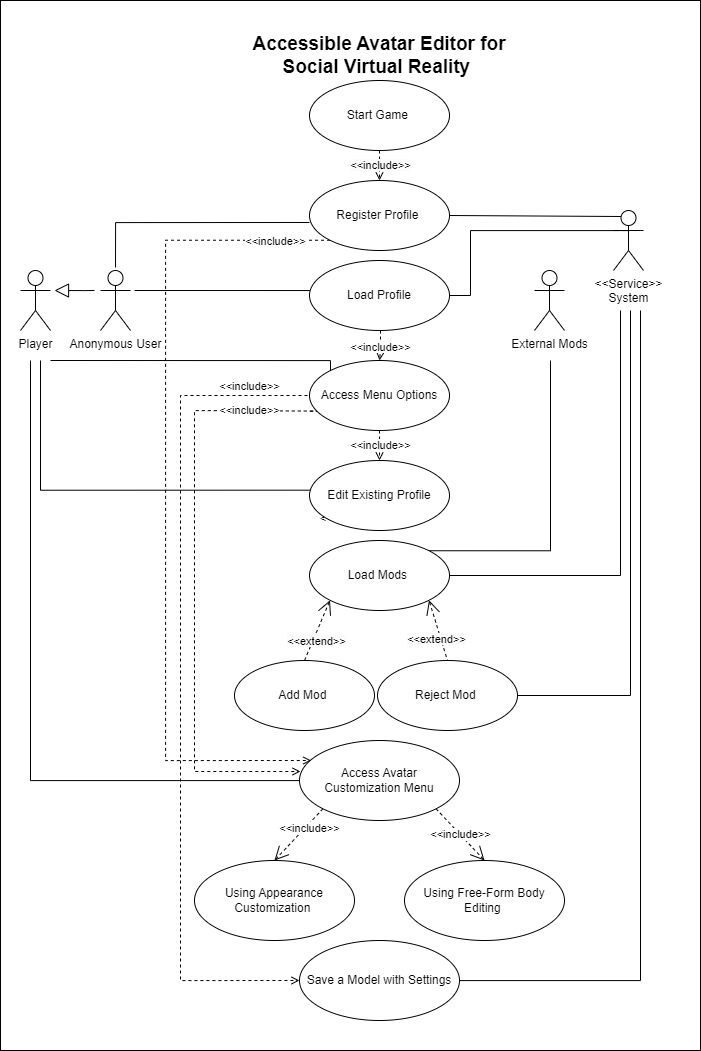

The diagram above was exported from draw.io. Its source (the exported page's mxGraphModel, read from the mxfile embedded in the PNG):
<mxGraphModel dx="2820" dy="1515" grid="1" gridSize="10" guides="1" tooltips="1" connect="1" arrows="1" fold="1" page="1" pageScale="1" pageWidth="827" pageHeight="1169" math="0" shadow="0">
  <root>
    <mxCell id="WIyWlLk6GJQsqaUBKTNV-0" />
    <mxCell id="WIyWlLk6GJQsqaUBKTNV-1" parent="WIyWlLk6GJQsqaUBKTNV-0" />
    <mxCell id="GKoqwIAT8DUHSqDKgkZx-43" value="" style="group" vertex="1" connectable="0" parent="WIyWlLk6GJQsqaUBKTNV-1">
      <mxGeometry x="64" y="60" width="700" height="1050" as="geometry" />
    </mxCell>
    <mxCell id="q_Fa4_QJkK-DpF9nrZTr-232" value="&#10;&lt;span style=&quot;color: rgb(0, 0, 0); font-family: Helvetica; font-size: 11px; font-style: normal; font-variant-ligatures: normal; font-variant-caps: normal; font-weight: 400; letter-spacing: normal; orphans: 2; text-align: center; text-indent: 0px; text-transform: none; widows: 2; word-spacing: 0px; -webkit-text-stroke-width: 0px; background-color: rgb(255, 255, 255); text-decoration-thickness: initial; text-decoration-style: initial; text-decoration-color: initial; float: none; display: inline !important;&quot;&gt;&amp;lt;&amp;lt;include&amp;gt;&amp;gt;&lt;/span&gt;&#10;&#10;" style="rounded=0;whiteSpace=wrap;html=1;fontFamily=Helvetica;fontSize=11;fontColor=default;movable=1;resizable=1;rotatable=1;deletable=1;editable=1;locked=0;connectable=1;" parent="GKoqwIAT8DUHSqDKgkZx-43" vertex="1">
      <mxGeometry width="700" height="1050" as="geometry" />
    </mxCell>
    <mxCell id="GKoqwIAT8DUHSqDKgkZx-32" style="rounded=0;orthogonalLoop=1;jettySize=auto;html=1;fontSize=11;endArrow=none;verticalAlign=bottom;edgeStyle=orthogonalEdgeStyle;" edge="1" parent="GKoqwIAT8DUHSqDKgkZx-43" target="q_Fa4_QJkK-DpF9nrZTr-36">
      <mxGeometry relative="1" as="geometry">
        <mxPoint x="30" y="360" as="sourcePoint" />
        <mxPoint x="296.68000000000006" y="773" as="targetPoint" />
        <Array as="points">
          <mxPoint x="30" y="780" />
        </Array>
      </mxGeometry>
    </mxCell>
    <mxCell id="q_Fa4_QJkK-DpF9nrZTr-3" value="Player" style="shape=umlActor;verticalLabelPosition=bottom;verticalAlign=top;html=1;" parent="GKoqwIAT8DUHSqDKgkZx-43" vertex="1">
      <mxGeometry x="20" y="270" width="30" height="60" as="geometry" />
    </mxCell>
    <mxCell id="q_Fa4_QJkK-DpF9nrZTr-4" value="External Mods" style="shape=umlActor;verticalLabelPosition=bottom;verticalAlign=top;html=1;" parent="GKoqwIAT8DUHSqDKgkZx-43" vertex="1">
      <mxGeometry x="534" y="270" width="30" height="60" as="geometry" />
    </mxCell>
    <mxCell id="OS7K0dEzpuimXvgvRtGG-1" style="rounded=0;orthogonalLoop=1;jettySize=auto;html=1;entryX=0;entryY=0.5;entryDx=0;entryDy=0;fontSize=12;align=left;fillColor=none;strokeColor=inherit;strokeWidth=1;spacingTop=-1;spacingLeft=3;spacingRight=3;endArrow=none;endFill=0;edgeStyle=orthogonalEdgeStyle;" parent="GKoqwIAT8DUHSqDKgkZx-43" edge="1">
      <mxGeometry relative="1" as="geometry">
        <mxPoint x="35" y="266" as="sourcePoint" />
        <Array as="points">
          <mxPoint x="35" y="131" />
        </Array>
        <mxPoint x="314.0000000000001" y="131" as="targetPoint" />
      </mxGeometry>
    </mxCell>
    <mxCell id="GKoqwIAT8DUHSqDKgkZx-18" style="edgeStyle=orthogonalEdgeStyle;rounded=0;orthogonalLoop=1;jettySize=auto;html=1;entryX=1;entryY=0.3333333333333333;entryDx=0;entryDy=0;entryPerimeter=0;fontSize=11;endArrow=block;verticalAlign=bottom;endFill=0;endSize=12;" edge="1" parent="GKoqwIAT8DUHSqDKgkZx-43">
      <mxGeometry relative="1" as="geometry">
        <mxPoint x="94" y="290" as="sourcePoint" />
        <mxPoint x="54" y="290" as="targetPoint" />
        <Array as="points">
          <mxPoint x="84" y="290" />
          <mxPoint x="84" y="290" />
        </Array>
      </mxGeometry>
    </mxCell>
    <mxCell id="q_Fa4_QJkK-DpF9nrZTr-5" value="Anonymous User" style="shape=umlActor;verticalLabelPosition=bottom;verticalAlign=top;html=1;" parent="GKoqwIAT8DUHSqDKgkZx-43" vertex="1">
      <mxGeometry x="100" y="270" width="30" height="60" as="geometry" />
    </mxCell>
    <mxCell id="q_Fa4_QJkK-DpF9nrZTr-9" value="&amp;lt;&amp;lt;Service&amp;gt;&amp;gt;&lt;br&gt;System" style="shape=umlActor;verticalLabelPosition=bottom;verticalAlign=top;html=1;" parent="GKoqwIAT8DUHSqDKgkZx-43" vertex="1">
      <mxGeometry x="613" y="210" width="30" height="60" as="geometry" />
    </mxCell>
    <mxCell id="0i7jb3Erpkgv0HrGDx4J-4" value="&lt;font style=&quot;font-size: 19px;&quot;&gt;&lt;b&gt;Accessible Avatar Editor for Social Virtual Reality&amp;nbsp;&lt;/b&gt;&lt;/font&gt;" style="text;html=1;strokeColor=none;fillColor=none;align=center;verticalAlign=middle;whiteSpace=wrap;rounded=0;fontColor=default;container=1;movable=1;resizable=1;rotatable=1;deletable=1;editable=1;locked=0;connectable=1;" parent="GKoqwIAT8DUHSqDKgkZx-43" vertex="1">
      <mxGeometry x="247.80434782608694" y="40" width="262.39130434782606" height="30" as="geometry" />
    </mxCell>
    <mxCell id="GKoqwIAT8DUHSqDKgkZx-11" style="edgeStyle=orthogonalEdgeStyle;rounded=0;orthogonalLoop=1;jettySize=auto;html=1;fontSize=11;entryX=0;entryY=0.5;entryDx=0;entryDy=0;labelBackgroundColor=none;endArrow=open;verticalAlign=bottom;dashed=1;" edge="1" parent="GKoqwIAT8DUHSqDKgkZx-43" target="GKoqwIAT8DUHSqDKgkZx-9">
      <mxGeometry relative="1" as="geometry">
        <mxPoint x="325.00002332361896" y="395.02857142857147" as="sourcePoint" />
        <mxPoint x="315" y="980" as="targetPoint" />
        <Array as="points">
          <mxPoint x="180" y="395" />
          <mxPoint x="180" y="980" />
        </Array>
      </mxGeometry>
    </mxCell>
    <mxCell id="GKoqwIAT8DUHSqDKgkZx-27" value="&amp;lt;&amp;lt;include&amp;gt;&amp;gt;" style="edgeLabel;html=1;align=center;verticalAlign=middle;resizable=0;points=[];fontSize=11;" vertex="1" connectable="0" parent="GKoqwIAT8DUHSqDKgkZx-11">
      <mxGeometry x="-0.5561" y="-3" relative="1" as="geometry">
        <mxPoint x="71" y="-54" as="offset" />
      </mxGeometry>
    </mxCell>
    <mxCell id="GKoqwIAT8DUHSqDKgkZx-23" style="edgeStyle=orthogonalEdgeStyle;rounded=0;orthogonalLoop=1;jettySize=auto;html=1;exitX=0.048;exitY=0.724;exitDx=0;exitDy=0;fontSize=11;labelBackgroundColor=none;endArrow=open;verticalAlign=bottom;dashed=1;exitPerimeter=0;" edge="1" parent="GKoqwIAT8DUHSqDKgkZx-43">
      <mxGeometry relative="1" as="geometry">
        <mxPoint x="309.72" y="410.68000000000006" as="sourcePoint" />
        <mxPoint x="300" y="771" as="targetPoint" />
        <Array as="points">
          <mxPoint x="332" y="411" />
          <mxPoint x="194" y="410" />
          <mxPoint x="194" y="771" />
        </Array>
      </mxGeometry>
    </mxCell>
    <mxCell id="GKoqwIAT8DUHSqDKgkZx-26" value="&amp;lt;&amp;lt;include&amp;gt;&amp;gt;" style="edgeLabel;html=1;align=center;verticalAlign=middle;resizable=0;points=[];fontSize=11;" vertex="1" connectable="0" parent="GKoqwIAT8DUHSqDKgkZx-23">
      <mxGeometry x="-0.3428" y="-1" relative="1" as="geometry">
        <mxPoint x="55" y="-46" as="offset" />
      </mxGeometry>
    </mxCell>
    <mxCell id="q_Fa4_QJkK-DpF9nrZTr-92" value="Access Menu Options" style="ellipse;whiteSpace=wrap;html=1;" parent="GKoqwIAT8DUHSqDKgkZx-43" vertex="1">
      <mxGeometry x="309" y="360" width="140" height="70" as="geometry" />
    </mxCell>
    <mxCell id="q_Fa4_QJkK-DpF9nrZTr-45" value="Using Free-Form Body Editing&amp;nbsp;" style="ellipse;whiteSpace=wrap;html=1;" parent="GKoqwIAT8DUHSqDKgkZx-43" vertex="1">
      <mxGeometry x="404" y="860" width="160" height="80" as="geometry" />
    </mxCell>
    <mxCell id="q_Fa4_QJkK-DpF9nrZTr-37" value="Using Appearance Customization&amp;nbsp;" style="ellipse;whiteSpace=wrap;html=1;" parent="GKoqwIAT8DUHSqDKgkZx-43" vertex="1">
      <mxGeometry x="194" y="860" width="160" height="80" as="geometry" />
    </mxCell>
    <mxCell id="q_Fa4_QJkK-DpF9nrZTr-195" style="shape=connector;rounded=0;orthogonalLoop=1;jettySize=auto;html=1;exitX=1;exitY=0.5;exitDx=0;exitDy=0;labelBackgroundColor=default;strokeColor=default;fontFamily=Helvetica;fontSize=11;fontColor=default;startArrow=none;startFill=0;endArrow=none;endSize=12;edgeStyle=orthogonalEdgeStyle;" parent="GKoqwIAT8DUHSqDKgkZx-43" source="q_Fa4_QJkK-DpF9nrZTr-25" edge="1">
      <mxGeometry relative="1" as="geometry">
        <mxPoint x="620" y="310" as="targetPoint" />
      </mxGeometry>
    </mxCell>
    <mxCell id="GKoqwIAT8DUHSqDKgkZx-41" style="edgeStyle=orthogonalEdgeStyle;rounded=0;orthogonalLoop=1;jettySize=auto;html=1;exitX=1;exitY=0;exitDx=0;exitDy=0;fontSize=11;endArrow=none;verticalAlign=bottom;" edge="1" parent="GKoqwIAT8DUHSqDKgkZx-43" source="q_Fa4_QJkK-DpF9nrZTr-25">
      <mxGeometry relative="1" as="geometry">
        <mxPoint x="550" y="360" as="targetPoint" />
      </mxGeometry>
    </mxCell>
    <mxCell id="q_Fa4_QJkK-DpF9nrZTr-25" value="Load Mods&amp;nbsp;" style="ellipse;whiteSpace=wrap;html=1;" parent="GKoqwIAT8DUHSqDKgkZx-43" vertex="1">
      <mxGeometry x="309" y="540" width="140" height="70" as="geometry" />
    </mxCell>
    <mxCell id="q_Fa4_QJkK-DpF9nrZTr-63" value="Add Mod&amp;nbsp;" style="ellipse;whiteSpace=wrap;html=1;" parent="GKoqwIAT8DUHSqDKgkZx-43" vertex="1">
      <mxGeometry x="234" y="660" width="140" height="70" as="geometry" />
    </mxCell>
    <mxCell id="q_Fa4_QJkK-DpF9nrZTr-185" value="&#10;&lt;span style=&quot;color: rgb(0, 0, 0); font-family: Helvetica; font-size: 11px; font-style: normal; font-variant-ligatures: normal; font-variant-caps: normal; font-weight: 400; letter-spacing: normal; orphans: 2; text-align: center; text-indent: 0px; text-transform: none; widows: 2; word-spacing: 0px; -webkit-text-stroke-width: 0px; background-color: rgb(251, 251, 251); text-decoration-thickness: initial; text-decoration-style: initial; text-decoration-color: initial; float: none; display: inline !important;&quot;&gt;&amp;lt;&amp;lt;extend&amp;gt;&amp;gt;&lt;/span&gt;&#10;&#10;" style="edgeStyle=none;shape=connector;rounded=0;orthogonalLoop=1;jettySize=auto;html=1;exitX=0;exitY=1;exitDx=0;exitDy=0;entryX=0.5;entryY=0;entryDx=0;entryDy=0;labelBackgroundColor=none;strokeColor=default;fontFamily=Helvetica;fontSize=11;fontColor=default;startArrow=open;startFill=0;endArrow=none;endSize=12;verticalAlign=bottom;startSize=12;dashed=1;" parent="GKoqwIAT8DUHSqDKgkZx-43" source="q_Fa4_QJkK-DpF9nrZTr-25" target="q_Fa4_QJkK-DpF9nrZTr-63" edge="1">
      <mxGeometry x="1" y="23" relative="1" as="geometry">
        <mxPoint x="-9" y="8" as="offset" />
      </mxGeometry>
    </mxCell>
    <mxCell id="q_Fa4_QJkK-DpF9nrZTr-224" style="shape=connector;rounded=0;orthogonalLoop=1;jettySize=auto;html=1;exitX=1;exitY=0.5;exitDx=0;exitDy=0;labelBackgroundColor=default;strokeColor=default;fontFamily=Helvetica;fontSize=11;fontColor=default;startArrow=none;startFill=0;endArrow=none;endSize=12;edgeStyle=orthogonalEdgeStyle;" parent="GKoqwIAT8DUHSqDKgkZx-43" source="q_Fa4_QJkK-DpF9nrZTr-64" edge="1">
      <mxGeometry relative="1" as="geometry">
        <mxPoint x="630" y="310" as="targetPoint" />
        <mxPoint x="499.4974746830628" y="660.2512626584685" as="sourcePoint" />
      </mxGeometry>
    </mxCell>
    <mxCell id="q_Fa4_QJkK-DpF9nrZTr-64" value="Reject Mod&amp;nbsp;" style="ellipse;whiteSpace=wrap;html=1;" parent="GKoqwIAT8DUHSqDKgkZx-43" vertex="1">
      <mxGeometry x="377" y="660" width="140" height="70" as="geometry" />
    </mxCell>
    <mxCell id="q_Fa4_QJkK-DpF9nrZTr-184" value="&#10;&lt;span style=&quot;color: rgb(0, 0, 0); font-family: Helvetica; font-size: 11px; font-style: normal; font-variant-ligatures: normal; font-variant-caps: normal; font-weight: 400; letter-spacing: normal; orphans: 2; text-align: center; text-indent: 0px; text-transform: none; widows: 2; word-spacing: 0px; -webkit-text-stroke-width: 0px; background-color: rgb(251, 251, 251); text-decoration-thickness: initial; text-decoration-style: initial; text-decoration-color: initial; float: none; display: inline !important;&quot;&gt;&amp;lt;&amp;lt;extend&amp;gt;&amp;gt;&lt;/span&gt;&#10;&#10;" style="edgeStyle=none;shape=connector;rounded=0;orthogonalLoop=1;jettySize=auto;html=1;exitX=1;exitY=1;exitDx=0;exitDy=0;entryX=0.5;entryY=0;entryDx=0;entryDy=0;labelBackgroundColor=none;strokeColor=default;fontFamily=Helvetica;fontSize=11;fontColor=default;startArrow=open;startFill=0;endArrow=none;endSize=12;verticalAlign=bottom;startSize=12;dashed=1;" parent="GKoqwIAT8DUHSqDKgkZx-43" source="q_Fa4_QJkK-DpF9nrZTr-25" target="q_Fa4_QJkK-DpF9nrZTr-64" edge="1">
      <mxGeometry x="1" y="-22" relative="1" as="geometry">
        <mxPoint x="10" y="8" as="offset" />
      </mxGeometry>
    </mxCell>
    <mxCell id="q_Fa4_QJkK-DpF9nrZTr-199" style="edgeStyle=none;shape=connector;rounded=0;orthogonalLoop=1;jettySize=auto;html=1;exitX=0;exitY=1;exitDx=0;exitDy=0;entryX=0.5;entryY=0;entryDx=0;entryDy=0;labelBackgroundColor=none;strokeColor=default;fontFamily=Helvetica;fontSize=11;fontColor=default;startArrow=none;startFill=0;endArrow=open;endSize=12;verticalAlign=bottom;dashed=1;" parent="GKoqwIAT8DUHSqDKgkZx-43" source="q_Fa4_QJkK-DpF9nrZTr-36" target="q_Fa4_QJkK-DpF9nrZTr-37" edge="1">
      <mxGeometry relative="1" as="geometry" />
    </mxCell>
    <mxCell id="q_Fa4_QJkK-DpF9nrZTr-201" value="&amp;lt;&amp;lt;include&amp;gt;&amp;gt;" style="edgeLabel;html=1;align=center;verticalAlign=middle;resizable=0;points=[];fontSize=11;fontFamily=Helvetica;fontColor=default;" parent="q_Fa4_QJkK-DpF9nrZTr-199" connectable="0" vertex="1">
      <mxGeometry x="-0.3516" y="2" relative="1" as="geometry">
        <mxPoint as="offset" />
      </mxGeometry>
    </mxCell>
    <mxCell id="q_Fa4_QJkK-DpF9nrZTr-200" style="edgeStyle=none;shape=connector;rounded=0;orthogonalLoop=1;jettySize=auto;html=1;exitX=1;exitY=1;exitDx=0;exitDy=0;entryX=0.5;entryY=0;entryDx=0;entryDy=0;labelBackgroundColor=none;strokeColor=default;fontFamily=Helvetica;fontSize=11;fontColor=default;startArrow=none;startFill=0;endArrow=open;endSize=12;verticalAlign=bottom;dashed=1;" parent="GKoqwIAT8DUHSqDKgkZx-43" source="q_Fa4_QJkK-DpF9nrZTr-36" target="q_Fa4_QJkK-DpF9nrZTr-45" edge="1">
      <mxGeometry relative="1" as="geometry" />
    </mxCell>
    <mxCell id="q_Fa4_QJkK-DpF9nrZTr-202" value="&amp;lt;&amp;lt;include&amp;gt;&amp;gt;" style="edgeLabel;html=1;align=center;verticalAlign=middle;resizable=0;points=[];fontSize=11;fontFamily=Helvetica;fontColor=default;" parent="q_Fa4_QJkK-DpF9nrZTr-200" connectable="0" vertex="1">
      <mxGeometry x="-0.3306" y="3" relative="1" as="geometry">
        <mxPoint x="5" y="10" as="offset" />
      </mxGeometry>
    </mxCell>
    <mxCell id="q_Fa4_QJkK-DpF9nrZTr-36" value="Access Avatar &lt;br&gt;Customization Menu" style="ellipse;whiteSpace=wrap;html=1;" parent="GKoqwIAT8DUHSqDKgkZx-43" vertex="1">
      <mxGeometry x="299" y="740" width="160" height="80" as="geometry" />
    </mxCell>
    <mxCell id="q_Fa4_QJkK-DpF9nrZTr-190" style="edgeStyle=none;shape=connector;rounded=0;orthogonalLoop=1;jettySize=auto;html=1;exitX=1;exitY=0.5;exitDx=0;exitDy=0;labelBackgroundColor=default;strokeColor=default;fontFamily=Helvetica;fontSize=11;fontColor=default;startArrow=none;startFill=0;endArrow=none;endSize=16;entryX=0.25;entryY=0.1;entryDx=0;entryDy=0;entryPerimeter=0;" parent="GKoqwIAT8DUHSqDKgkZx-43" source="q_Fa4_QJkK-DpF9nrZTr-12" edge="1" target="q_Fa4_QJkK-DpF9nrZTr-9">
      <mxGeometry relative="1" as="geometry">
        <mxPoint x="545" y="215" as="targetPoint" />
      </mxGeometry>
    </mxCell>
    <mxCell id="GKoqwIAT8DUHSqDKgkZx-13" style="edgeStyle=orthogonalEdgeStyle;rounded=0;orthogonalLoop=1;jettySize=auto;html=1;exitX=0;exitY=1;exitDx=0;exitDy=0;fontSize=11;labelBackgroundColor=none;endArrow=open;verticalAlign=bottom;dashed=1;" edge="1" parent="GKoqwIAT8DUHSqDKgkZx-43">
      <mxGeometry relative="1" as="geometry">
        <mxPoint x="329.5025253169415" y="239.74873734152925" as="sourcePoint" />
        <mxPoint x="310.71796769724483" y="760" as="targetPoint" />
        <Array as="points">
          <mxPoint x="165" y="240" />
          <mxPoint x="165" y="760" />
        </Array>
      </mxGeometry>
    </mxCell>
    <mxCell id="GKoqwIAT8DUHSqDKgkZx-28" value="&amp;lt;&amp;lt;include&amp;gt;&amp;gt;" style="edgeLabel;html=1;align=center;verticalAlign=middle;resizable=0;points=[];fontSize=11;" vertex="1" connectable="0" parent="GKoqwIAT8DUHSqDKgkZx-13">
      <mxGeometry x="-0.1365" y="-2" relative="1" as="geometry">
        <mxPoint x="111" y="-193" as="offset" />
      </mxGeometry>
    </mxCell>
    <mxCell id="GKoqwIAT8DUHSqDKgkZx-14" style="edgeStyle=orthogonalEdgeStyle;rounded=0;orthogonalLoop=1;jettySize=auto;html=1;exitX=0;exitY=0.5;exitDx=0;exitDy=0;fontSize=11;endArrow=none;verticalAlign=bottom;" edge="1" parent="GKoqwIAT8DUHSqDKgkZx-43">
      <mxGeometry relative="1" as="geometry">
        <mxPoint x="309.0000000000001" y="222" as="sourcePoint" />
        <mxPoint x="115" y="267" as="targetPoint" />
        <Array as="points">
          <mxPoint x="115" y="222" />
        </Array>
      </mxGeometry>
    </mxCell>
    <mxCell id="q_Fa4_QJkK-DpF9nrZTr-12" value="Register Profile&amp;nbsp;" style="ellipse;whiteSpace=wrap;html=1;" parent="GKoqwIAT8DUHSqDKgkZx-43" vertex="1">
      <mxGeometry x="309" y="180" width="140" height="70" as="geometry" />
    </mxCell>
    <mxCell id="q_Fa4_QJkK-DpF9nrZTr-191" style="edgeStyle=orthogonalEdgeStyle;shape=connector;rounded=0;orthogonalLoop=1;jettySize=auto;html=1;exitX=1;exitY=0.5;exitDx=0;exitDy=0;labelBackgroundColor=default;strokeColor=default;fontFamily=Helvetica;fontSize=11;fontColor=default;startArrow=none;startFill=0;endArrow=none;endSize=12;entryX=0.5;entryY=0.5;entryDx=0;entryDy=0;entryPerimeter=0;" parent="GKoqwIAT8DUHSqDKgkZx-43" source="q_Fa4_QJkK-DpF9nrZTr-23" edge="1" target="q_Fa4_QJkK-DpF9nrZTr-9">
      <mxGeometry relative="1" as="geometry">
        <mxPoint x="545" y="230" as="targetPoint" />
        <Array as="points">
          <mxPoint x="470" y="295" />
          <mxPoint x="470" y="230" />
        </Array>
      </mxGeometry>
    </mxCell>
    <mxCell id="GKoqwIAT8DUHSqDKgkZx-3" value="&#10;&lt;span style=&quot;color: rgb(0, 0, 0); font-family: Helvetica; font-size: 11px; font-style: normal; font-variant-ligatures: normal; font-variant-caps: normal; font-weight: 400; letter-spacing: normal; orphans: 2; text-align: center; text-indent: 0px; text-transform: none; widows: 2; word-spacing: 0px; -webkit-text-stroke-width: 0px; background-color: rgb(255, 255, 255); text-decoration-thickness: initial; text-decoration-style: initial; text-decoration-color: initial; float: none; display: inline !important;&quot;&gt;&amp;lt;&amp;lt;include&amp;gt;&amp;gt;&lt;/span&gt;&#10;&#10;" style="edgeStyle=orthogonalEdgeStyle;rounded=0;orthogonalLoop=1;jettySize=auto;html=1;fontSize=11;labelBackgroundColor=none;endArrow=open;verticalAlign=bottom;dashed=1;exitX=0.507;exitY=1;exitDx=0;exitDy=0;exitPerimeter=0;" edge="1" parent="GKoqwIAT8DUHSqDKgkZx-43" source="q_Fa4_QJkK-DpF9nrZTr-23" target="q_Fa4_QJkK-DpF9nrZTr-92">
      <mxGeometry x="1" y="20" relative="1" as="geometry">
        <Array as="points">
          <mxPoint x="380" y="350" />
          <mxPoint x="379" y="350" />
        </Array>
        <mxPoint x="-19" y="20" as="offset" />
      </mxGeometry>
    </mxCell>
    <mxCell id="GKoqwIAT8DUHSqDKgkZx-7" style="edgeStyle=orthogonalEdgeStyle;rounded=0;orthogonalLoop=1;jettySize=auto;html=1;fontSize=11;exitX=0.007;exitY=0.429;exitDx=0;exitDy=0;exitPerimeter=0;endArrow=none;verticalAlign=bottom;" edge="1" parent="GKoqwIAT8DUHSqDKgkZx-43" source="q_Fa4_QJkK-DpF9nrZTr-23">
      <mxGeometry relative="1" as="geometry">
        <mxPoint x="134" y="290" as="targetPoint" />
        <mxPoint x="283" y="290" as="sourcePoint" />
      </mxGeometry>
    </mxCell>
    <mxCell id="q_Fa4_QJkK-DpF9nrZTr-23" value="Load Profile" style="ellipse;whiteSpace=wrap;html=1;" parent="GKoqwIAT8DUHSqDKgkZx-43" vertex="1">
      <mxGeometry x="309" y="260" width="140" height="70" as="geometry" />
    </mxCell>
    <mxCell id="OS7K0dEzpuimXvgvRtGG-3" value="&#10;&lt;span style=&quot;color: rgb(0, 0, 0); font-family: Helvetica; font-size: 11px; font-style: normal; font-variant-ligatures: normal; font-variant-caps: normal; font-weight: 400; letter-spacing: normal; orphans: 2; text-align: center; text-indent: 0px; text-transform: none; widows: 2; word-spacing: 0px; -webkit-text-stroke-width: 0px; background-color: rgb(251, 251, 251); text-decoration-thickness: initial; text-decoration-style: initial; text-decoration-color: initial; float: none; display: inline !important;&quot;&gt;&amp;lt;&amp;lt;include&amp;gt;&amp;gt;&lt;/span&gt;&#10;&#10;" style="edgeStyle=orthogonalEdgeStyle;rounded=0;orthogonalLoop=1;jettySize=auto;html=1;exitX=0.5;exitY=1;exitDx=0;exitDy=0;entryX=0.5;entryY=0;entryDx=0;entryDy=0;endArrow=open;endFill=0;labelBackgroundColor=none;verticalAlign=bottom;dashed=1;" parent="GKoqwIAT8DUHSqDKgkZx-43" source="OS7K0dEzpuimXvgvRtGG-0" target="q_Fa4_QJkK-DpF9nrZTr-12" edge="1">
      <mxGeometry x="1" y="20" relative="1" as="geometry">
        <mxPoint x="-19" y="20" as="offset" />
      </mxGeometry>
    </mxCell>
    <mxCell id="OS7K0dEzpuimXvgvRtGG-0" value="Start Game&amp;nbsp;" style="ellipse;whiteSpace=wrap;html=1;" parent="GKoqwIAT8DUHSqDKgkZx-43" vertex="1">
      <mxGeometry x="309" y="80" width="140" height="70" as="geometry" />
    </mxCell>
    <mxCell id="GKoqwIAT8DUHSqDKgkZx-4" value="Edit Existing Profile" style="ellipse;whiteSpace=wrap;html=1;" vertex="1" parent="GKoqwIAT8DUHSqDKgkZx-43">
      <mxGeometry x="309" y="460" width="140" height="70" as="geometry" />
    </mxCell>
    <mxCell id="GKoqwIAT8DUHSqDKgkZx-5" value="&#10;&lt;span style=&quot;color: rgb(0, 0, 0); font-family: Helvetica; font-size: 11px; font-style: normal; font-variant-ligatures: normal; font-variant-caps: normal; font-weight: 400; letter-spacing: normal; orphans: 2; text-align: center; text-indent: 0px; text-transform: none; widows: 2; word-spacing: 0px; -webkit-text-stroke-width: 0px; background-color: rgb(255, 255, 255); text-decoration-thickness: initial; text-decoration-style: initial; text-decoration-color: initial; float: none; display: inline !important;&quot;&gt;&amp;lt;&amp;lt;include&amp;gt;&amp;gt;&lt;/span&gt;&#10;&#10;" style="edgeStyle=orthogonalEdgeStyle;rounded=0;orthogonalLoop=1;jettySize=auto;html=1;fontSize=11;labelBackgroundColor=none;endArrow=open;verticalAlign=bottom;dashed=1;" edge="1" parent="GKoqwIAT8DUHSqDKgkZx-43" source="q_Fa4_QJkK-DpF9nrZTr-92" target="GKoqwIAT8DUHSqDKgkZx-4">
      <mxGeometry x="1" y="20" relative="1" as="geometry">
        <mxPoint x="-19" y="20" as="offset" />
      </mxGeometry>
    </mxCell>
    <mxCell id="GKoqwIAT8DUHSqDKgkZx-9" value="Save a Model with Settings" style="ellipse;whiteSpace=wrap;html=1;" vertex="1" parent="GKoqwIAT8DUHSqDKgkZx-43">
      <mxGeometry x="299" y="940" width="160" height="80" as="geometry" />
    </mxCell>
    <mxCell id="GKoqwIAT8DUHSqDKgkZx-33" style="rounded=0;orthogonalLoop=1;jettySize=auto;html=1;fontSize=11;endArrow=none;verticalAlign=bottom;edgeStyle=orthogonalEdgeStyle;" edge="1" parent="GKoqwIAT8DUHSqDKgkZx-43">
      <mxGeometry relative="1" as="geometry">
        <mxPoint x="50" y="360" as="sourcePoint" />
        <mxPoint x="330" y="370" as="targetPoint" />
        <Array as="points">
          <mxPoint x="330" y="360" />
        </Array>
      </mxGeometry>
    </mxCell>
    <mxCell id="GKoqwIAT8DUHSqDKgkZx-34" style="rounded=0;orthogonalLoop=1;jettySize=auto;html=1;entryX=0.001;entryY=0.424;entryDx=0;entryDy=0;entryPerimeter=0;fontSize=11;endArrow=none;verticalAlign=bottom;edgeStyle=orthogonalEdgeStyle;" edge="1" parent="GKoqwIAT8DUHSqDKgkZx-43" target="GKoqwIAT8DUHSqDKgkZx-4">
      <mxGeometry relative="1" as="geometry">
        <mxPoint x="40" y="360" as="sourcePoint" />
        <mxPoint x="305.53999999999996" y="490.4499999999998" as="targetPoint" />
        <Array as="points">
          <mxPoint x="40" y="490" />
        </Array>
      </mxGeometry>
    </mxCell>
    <mxCell id="GKoqwIAT8DUHSqDKgkZx-35" style="shape=connector;rounded=0;orthogonalLoop=1;jettySize=auto;html=1;labelBackgroundColor=default;strokeColor=default;fontFamily=Helvetica;fontSize=11;fontColor=default;startArrow=none;startFill=0;endArrow=none;endSize=12;edgeStyle=orthogonalEdgeStyle;" edge="1" parent="GKoqwIAT8DUHSqDKgkZx-43" source="GKoqwIAT8DUHSqDKgkZx-9">
      <mxGeometry relative="1" as="geometry">
        <mxPoint x="640" y="310" as="targetPoint" />
        <mxPoint x="527" y="695" as="sourcePoint" />
      </mxGeometry>
    </mxCell>
  </root>
</mxGraphModel>